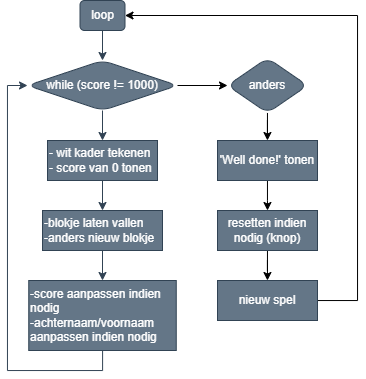

The diagram above was exported from draw.io. Its source (the exported page's mxGraphModel, read from the mxfile embedded in the PNG):
<mxGraphModel dx="913" dy="461" grid="1" gridSize="10" guides="1" tooltips="1" connect="1" arrows="1" fold="1" page="1" pageScale="1" pageWidth="827" pageHeight="1169" math="0" shadow="0">
  <root>
    <mxCell id="0" />
    <mxCell id="1" parent="0" />
    <mxCell id="AlHuN5t8eFx03D9RsrvP-27" style="edgeStyle=orthogonalEdgeStyle;rounded=0;orthogonalLoop=1;jettySize=auto;html=1;fillColor=#647687;strokeColor=#314354;" parent="1" source="AlHuN5t8eFx03D9RsrvP-5" target="AlHuN5t8eFx03D9RsrvP-12" edge="1">
      <mxGeometry relative="1" as="geometry" />
    </mxCell>
    <mxCell id="AlHuN5t8eFx03D9RsrvP-5" value="- wit kader tekenen&lt;br&gt;- score van 0 tonen" style="rounded=0;whiteSpace=wrap;html=1;fillColor=#647687;strokeColor=#314354;fontColor=#ffffff;align=left;" parent="1" vertex="1">
      <mxGeometry x="240" y="150" width="110" height="40" as="geometry" />
    </mxCell>
    <mxCell id="AlHuN5t8eFx03D9RsrvP-28" style="edgeStyle=orthogonalEdgeStyle;rounded=0;orthogonalLoop=1;jettySize=auto;html=1;entryX=0.5;entryY=0;entryDx=0;entryDy=0;fillColor=#647687;strokeColor=#314354;" parent="1" source="AlHuN5t8eFx03D9RsrvP-12" target="AlHuN5t8eFx03D9RsrvP-16" edge="1">
      <mxGeometry relative="1" as="geometry" />
    </mxCell>
    <mxCell id="AlHuN5t8eFx03D9RsrvP-12" value="-blokje laten vallen&lt;br&gt;-anders nieuw blokje" style="rounded=0;whiteSpace=wrap;html=1;fillColor=#647687;strokeColor=#314354;fontColor=#ffffff;align=left;" parent="1" vertex="1">
      <mxGeometry x="235" y="220" width="120" height="40" as="geometry" />
    </mxCell>
    <mxCell id="AlHuN5t8eFx03D9RsrvP-29" style="edgeStyle=orthogonalEdgeStyle;rounded=0;orthogonalLoop=1;jettySize=auto;html=1;entryX=0;entryY=0.5;entryDx=0;entryDy=0;fillColor=#647687;strokeColor=#314354;" parent="1" source="AlHuN5t8eFx03D9RsrvP-16" target="AlHuN5t8eFx03D9RsrvP-22" edge="1">
      <mxGeometry relative="1" as="geometry">
        <mxPoint x="170" y="100" as="targetPoint" />
        <Array as="points">
          <mxPoint x="295" y="380" />
          <mxPoint x="200" y="380" />
          <mxPoint x="200" y="95" />
        </Array>
      </mxGeometry>
    </mxCell>
    <mxCell id="AlHuN5t8eFx03D9RsrvP-16" value="-score aanpassen indien nodig&lt;br&gt;-achternaam/voornaam aanpassen indien nodig" style="rounded=0;whiteSpace=wrap;html=1;fillColor=#647687;strokeColor=#314354;fontColor=#ffffff;align=left;" parent="1" vertex="1">
      <mxGeometry x="221.25" y="290" width="147.5" height="70" as="geometry" />
    </mxCell>
    <mxCell id="AlHuN5t8eFx03D9RsrvP-25" style="edgeStyle=orthogonalEdgeStyle;rounded=0;orthogonalLoop=1;jettySize=auto;html=1;entryX=0.5;entryY=0;entryDx=0;entryDy=0;fillColor=#647687;strokeColor=#314354;" parent="1" source="AlHuN5t8eFx03D9RsrvP-20" target="AlHuN5t8eFx03D9RsrvP-22" edge="1">
      <mxGeometry relative="1" as="geometry" />
    </mxCell>
    <mxCell id="AlHuN5t8eFx03D9RsrvP-20" value="loop" style="rounded=1;whiteSpace=wrap;html=1;fillColor=#647687;fontColor=#ffffff;strokeColor=#314354;" parent="1" vertex="1">
      <mxGeometry x="272.5" y="10" width="45" height="30" as="geometry" />
    </mxCell>
    <mxCell id="AlHuN5t8eFx03D9RsrvP-26" style="edgeStyle=orthogonalEdgeStyle;rounded=0;orthogonalLoop=1;jettySize=auto;html=1;entryX=0.5;entryY=0;entryDx=0;entryDy=0;fillColor=#647687;strokeColor=#314354;" parent="1" source="AlHuN5t8eFx03D9RsrvP-22" target="AlHuN5t8eFx03D9RsrvP-5" edge="1">
      <mxGeometry relative="1" as="geometry" />
    </mxCell>
    <mxCell id="AlHuN5t8eFx03D9RsrvP-32" value="" style="edgeStyle=orthogonalEdgeStyle;rounded=0;orthogonalLoop=1;jettySize=auto;html=1;" parent="1" source="AlHuN5t8eFx03D9RsrvP-22" target="AlHuN5t8eFx03D9RsrvP-31" edge="1">
      <mxGeometry relative="1" as="geometry" />
    </mxCell>
    <mxCell id="AlHuN5t8eFx03D9RsrvP-22" value="while (score != 1000)" style="rhombus;whiteSpace=wrap;html=1;fillColor=#647687;fontColor=#ffffff;strokeColor=#314354;rounded=1;" parent="1" vertex="1">
      <mxGeometry x="220" y="70" width="150" height="50" as="geometry" />
    </mxCell>
    <mxCell id="AlHuN5t8eFx03D9RsrvP-34" style="edgeStyle=orthogonalEdgeStyle;rounded=0;orthogonalLoop=1;jettySize=auto;html=1;" parent="1" source="AlHuN5t8eFx03D9RsrvP-31" target="AlHuN5t8eFx03D9RsrvP-33" edge="1">
      <mxGeometry relative="1" as="geometry" />
    </mxCell>
    <mxCell id="AlHuN5t8eFx03D9RsrvP-31" value="anders" style="rhombus;whiteSpace=wrap;html=1;fillColor=#647687;strokeColor=#314354;fontColor=#ffffff;rounded=1;" parent="1" vertex="1">
      <mxGeometry x="420" y="67.5" width="80" height="55" as="geometry" />
    </mxCell>
    <mxCell id="AlHuN5t8eFx03D9RsrvP-35" style="edgeStyle=orthogonalEdgeStyle;rounded=0;orthogonalLoop=1;jettySize=auto;html=1;" parent="1" source="AlHuN5t8eFx03D9RsrvP-33" edge="1">
      <mxGeometry relative="1" as="geometry">
        <mxPoint x="460" y="220" as="targetPoint" />
      </mxGeometry>
    </mxCell>
    <mxCell id="AlHuN5t8eFx03D9RsrvP-33" value="'Well done!' tonen" style="rounded=0;whiteSpace=wrap;html=1;fillColor=#647687;fontColor=#ffffff;strokeColor=#314354;" parent="1" vertex="1">
      <mxGeometry x="410" y="150" width="100" height="40" as="geometry" />
    </mxCell>
    <mxCell id="AlHuN5t8eFx03D9RsrvP-38" style="edgeStyle=orthogonalEdgeStyle;rounded=0;orthogonalLoop=1;jettySize=auto;html=1;" parent="1" source="AlHuN5t8eFx03D9RsrvP-36" target="AlHuN5t8eFx03D9RsrvP-37" edge="1">
      <mxGeometry relative="1" as="geometry" />
    </mxCell>
    <mxCell id="AlHuN5t8eFx03D9RsrvP-36" value="resetten indien nodig (knop)" style="rounded=0;whiteSpace=wrap;html=1;fillColor=#647687;fontColor=#ffffff;strokeColor=#314354;" parent="1" vertex="1">
      <mxGeometry x="410" y="220" width="100" height="40" as="geometry" />
    </mxCell>
    <mxCell id="AlHuN5t8eFx03D9RsrvP-39" style="edgeStyle=orthogonalEdgeStyle;rounded=0;orthogonalLoop=1;jettySize=auto;html=1;entryX=1;entryY=0.5;entryDx=0;entryDy=0;" parent="1" source="AlHuN5t8eFx03D9RsrvP-37" target="AlHuN5t8eFx03D9RsrvP-20" edge="1">
      <mxGeometry relative="1" as="geometry">
        <Array as="points">
          <mxPoint x="550" y="310" />
          <mxPoint x="550" y="25" />
        </Array>
      </mxGeometry>
    </mxCell>
    <mxCell id="AlHuN5t8eFx03D9RsrvP-37" value="nieuw spel" style="rounded=0;whiteSpace=wrap;html=1;fillColor=#647687;fontColor=#ffffff;strokeColor=#314354;" parent="1" vertex="1">
      <mxGeometry x="410" y="290" width="100" height="40" as="geometry" />
    </mxCell>
  </root>
</mxGraphModel>